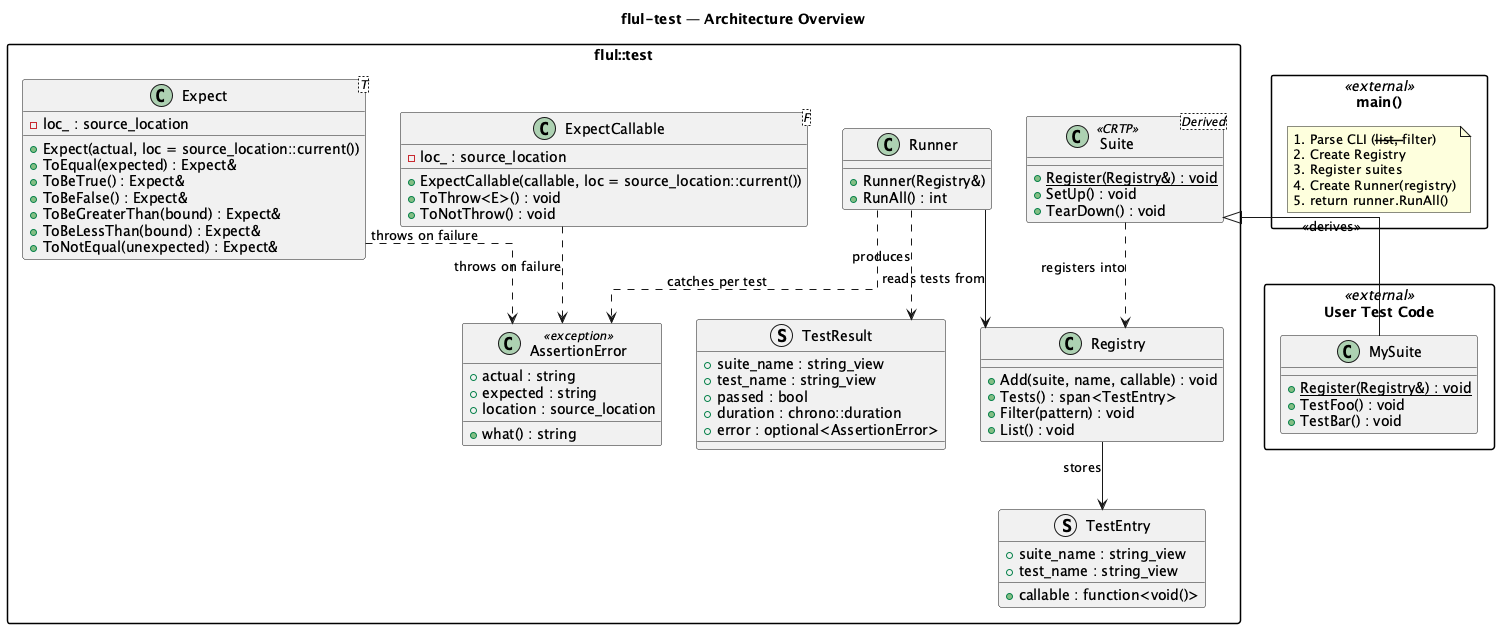

The diagram above was rendered by PlantUML. Its source (embedded in the PNG):
@startuml architecture-overview

title flul-test — Architecture Overview

skinparam linetype ortho
skinparam packageStyle rectangle

package "flul::test" {

    class "Suite<Derived>" as Suite <<CRTP>> {
        + {static} Register(Registry&) : void
        + SetUp() : void
        + TearDown() : void
    }

    class Registry {
        + Add(suite, name, callable) : void
        + Tests() : span<TestEntry>
        + Filter(pattern) : void
        + List() : void
    }

    class Runner {
        + Runner(Registry&)
        + RunAll() : int
    }

    class "Expect<T>" as Expect {
        + Expect(actual, loc = source_location::current())
        + ToEqual(expected) : Expect&
        + ToBeTrue() : Expect&
        + ToBeFalse() : Expect&
        + ToBeGreaterThan(bound) : Expect&
        + ToBeLessThan(bound) : Expect&
        + ToNotEqual(unexpected) : Expect&
        - loc_ : source_location
    }

    class "ExpectCallable<F>" as ExpectCallable {
        + ExpectCallable(callable, loc = source_location::current())
        + ToThrow<E>() : void
        + ToNotThrow() : void
        - loc_ : source_location
    }

    class AssertionError <<exception>> {
        + what() : string
        + actual : string
        + expected : string
        + location : source_location
    }

    struct TestEntry {
        + suite_name : string_view
        + test_name : string_view
        + callable : function<void()>
    }

    struct TestResult {
        + suite_name : string_view
        + test_name : string_view
        + passed : bool
        + duration : chrono::duration
        + error : optional<AssertionError>
    }
}

package "User Test Code" as user <<external>> {
    class "MySuite" as MySuite {
        + {static} Register(Registry&) : void
        + TestFoo() : void
        + TestBar() : void
    }
}

package "main()" as main <<external>> {
    note as N_main
        1. Parse CLI (--list, --filter)
        2. Create Registry
        3. Register suites
        4. Create Runner(registry)
        5. return runner.RunAll()
    end note
}

MySuite -up-|> Suite : <<derives>>
Suite ..> Registry : registers into
Runner --> Registry : reads tests from
Runner ..> TestResult : produces
Expect ..> AssertionError : throws on failure
ExpectCallable ..> AssertionError : throws on failure
Runner ..> AssertionError : catches per test
Registry --> TestEntry : stores

@enduml